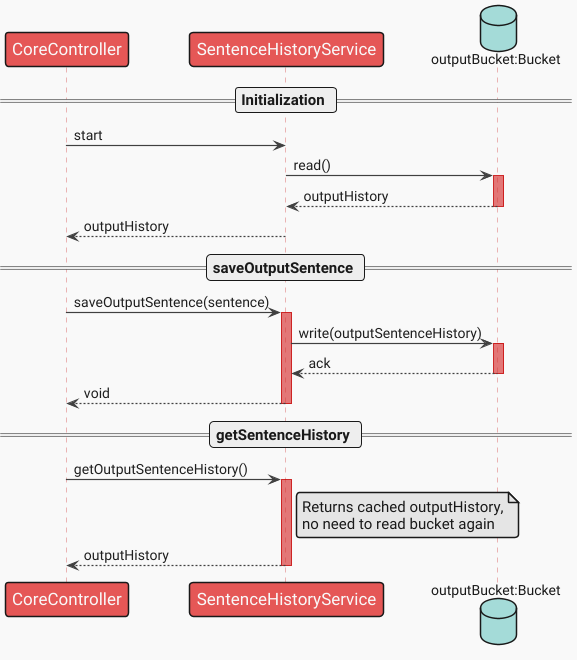

The diagram above was rendered by PlantUML. Its source (embedded in the PNG):
@startuml internalsequencediagram_saveSentence
!theme mars
skinparam actor{
  style awesome
  FontSize 20
}
skinparam participant{
  FontSize 17
}
skinparam Arrow{
  Color #404040
  FontColor #1f1f1f
  FontSize 14
  Thickness 1.2
}
skinparam Note{
  FontSize 15
}
skinparam sequence{
  DividerFontSize 15
  LifeLineBackgroundColor #d93b3b70
  LifeLineBorderColor #c4000090
}

participant CoreController as C
participant SentenceHistoryService as SHS
database "outputBucket:Bucket" as OB

== Initialization ==
C -> SHS : start
SHS -> OB : read()
activate OB
SHS <-- OB : outputHistory
deactivate OB
C <-- SHS : outputHistory


== saveOutputSentence ==
C -> SHS : saveOutputSentence(sentence)
activate SHS
SHS -> OB : write(outputSentenceHistory)
activate OB
SHS <-- OB : ack
deactivate OB
C <-- SHS : void
deactivate SHS

== getSentenceHistory ==
C -> SHS : getOutputSentenceHistory()
activate SHS
note right of SHS
  Returns cached outputHistory,
  no need to read bucket again
end note
C <-- SHS : outputHistory
deactivate SHS


@enduml